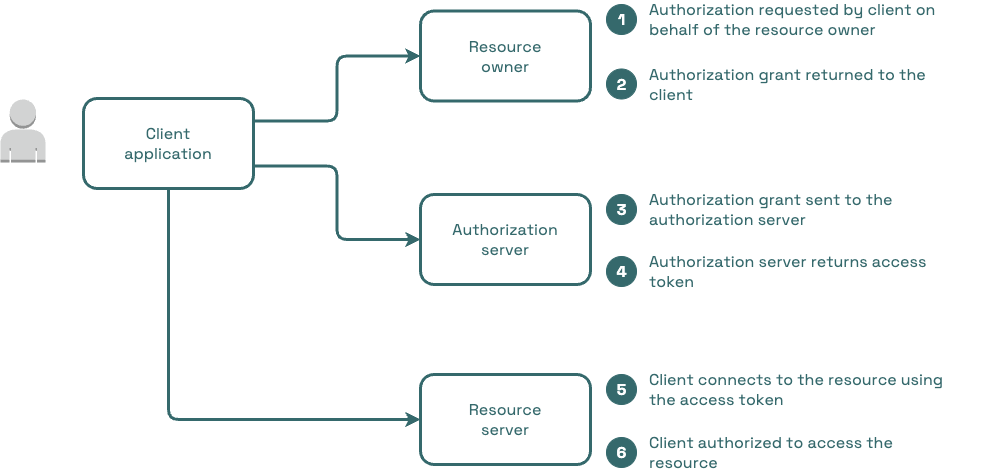

The diagram above was exported from draw.io. Its source (the exported page's mxGraphModel, read from the mxfile embedded in the PNG):
<mxGraphModel dx="1051" dy="775" grid="1" gridSize="10" guides="1" tooltips="1" connect="1" arrows="1" fold="1" page="1" pageScale="1" pageWidth="850" pageHeight="1100" math="0" shadow="0">
  <root>
    <mxCell id="0" />
    <mxCell id="1" parent="0" />
    <mxCell id="uOeeQJX7uDg5jkv9mhD5-1" value="" style="outlineConnect=0;dashed=0;verticalLabelPosition=bottom;verticalAlign=top;align=center;html=1;shape=mxgraph.aws3.user;fillColor=#D2D3D3;gradientColor=none;" parent="1" vertex="1">
      <mxGeometry x="40" y="265" width="45" height="63" as="geometry" />
    </mxCell>
    <mxCell id="uOeeQJX7uDg5jkv9mhD5-18" style="edgeStyle=orthogonalEdgeStyle;rounded=1;orthogonalLoop=1;jettySize=auto;html=1;exitX=1;exitY=0.25;exitDx=0;exitDy=0;entryX=0;entryY=0.5;entryDx=0;entryDy=0;strokeColor=#35696C;strokeWidth=3;startArrow=none;startFill=0;" parent="1" source="uOeeQJX7uDg5jkv9mhD5-10" target="uOeeQJX7uDg5jkv9mhD5-12" edge="1">
      <mxGeometry relative="1" as="geometry" />
    </mxCell>
    <mxCell id="uOeeQJX7uDg5jkv9mhD5-19" value="&lt;font face=&quot;Kadena Space Grotesk&quot; style=&quot;font-size: 16px;&quot; color=&quot;#35696c&quot;&gt;Authorization requested by client on behalf of the resource owner&lt;/font&gt;" style="text;html=1;strokeColor=none;fillColor=none;align=left;verticalAlign=middle;whiteSpace=wrap;rounded=0;" parent="1" vertex="1">
      <mxGeometry x="686.5" y="170" width="340" height="30" as="geometry" />
    </mxCell>
    <mxCell id="uOeeQJX7uDg5jkv9mhD5-32" value="" style="ellipse;whiteSpace=wrap;html=1;aspect=fixed;strokeColor=#35696C;fillColor=#35696C;" parent="1" vertex="1">
      <mxGeometry x="646" y="603" width="30" height="30" as="geometry" />
    </mxCell>
    <mxCell id="uOeeQJX7uDg5jkv9mhD5-33" value="&lt;font color=&quot;#ffffff&quot; face=&quot;Kadena Space Grotesk&quot; style=&quot;font-size: 16px;&quot;&gt;&lt;b style=&quot;&quot;&gt;6&lt;/b&gt;&lt;/font&gt;" style="text;html=1;strokeColor=none;fillColor=none;align=center;verticalAlign=middle;whiteSpace=wrap;rounded=0;" parent="1" vertex="1">
      <mxGeometry x="643.5" y="603" width="35" height="30" as="geometry" />
    </mxCell>
    <mxCell id="uOeeQJX7uDg5jkv9mhD5-34" value="" style="group" parent="1" vertex="1" connectable="0">
      <mxGeometry x="643.5" y="170" width="35" height="30" as="geometry" />
    </mxCell>
    <mxCell id="uOeeQJX7uDg5jkv9mhD5-21" value="" style="ellipse;whiteSpace=wrap;html=1;aspect=fixed;strokeColor=#35696C;fillColor=#35696C;" parent="uOeeQJX7uDg5jkv9mhD5-34" vertex="1">
      <mxGeometry x="2.5" width="30" height="30" as="geometry" />
    </mxCell>
    <mxCell id="uOeeQJX7uDg5jkv9mhD5-23" value="&lt;font color=&quot;#ffffff&quot; face=&quot;Kadena Space Grotesk&quot; style=&quot;font-size: 16px;&quot;&gt;&lt;b style=&quot;&quot;&gt;1&lt;/b&gt;&lt;/font&gt;" style="text;html=1;strokeColor=none;fillColor=none;align=center;verticalAlign=middle;whiteSpace=wrap;rounded=0;" parent="uOeeQJX7uDg5jkv9mhD5-34" vertex="1">
      <mxGeometry width="35" height="30" as="geometry" />
    </mxCell>
    <mxCell id="uOeeQJX7uDg5jkv9mhD5-35" value="" style="group" parent="1" vertex="1" connectable="0">
      <mxGeometry x="643.5" y="234.5" width="35" height="30" as="geometry" />
    </mxCell>
    <mxCell id="uOeeQJX7uDg5jkv9mhD5-24" value="" style="ellipse;whiteSpace=wrap;html=1;aspect=fixed;strokeColor=#35696C;fillColor=#35696C;" parent="uOeeQJX7uDg5jkv9mhD5-35" vertex="1">
      <mxGeometry x="2.5" width="30" height="30" as="geometry" />
    </mxCell>
    <mxCell id="uOeeQJX7uDg5jkv9mhD5-25" value="&lt;font color=&quot;#ffffff&quot; face=&quot;Kadena Space Grotesk&quot; style=&quot;font-size: 16px;&quot;&gt;&lt;b style=&quot;&quot;&gt;2&lt;/b&gt;&lt;/font&gt;" style="text;html=1;strokeColor=none;fillColor=none;align=center;verticalAlign=middle;whiteSpace=wrap;rounded=0;" parent="uOeeQJX7uDg5jkv9mhD5-35" vertex="1">
      <mxGeometry width="35" height="30" as="geometry" />
    </mxCell>
    <mxCell id="uOeeQJX7uDg5jkv9mhD5-36" value="&lt;font face=&quot;Kadena Space Grotesk&quot; style=&quot;font-size: 16px;&quot; color=&quot;#35696c&quot;&gt;Authorization grant returned to the client&lt;/font&gt;" style="text;html=1;strokeColor=none;fillColor=none;align=left;verticalAlign=middle;whiteSpace=wrap;rounded=0;" parent="1" vertex="1">
      <mxGeometry x="686.5" y="234.5" width="306.5" height="30" as="geometry" />
    </mxCell>
    <mxCell id="Vyhuxccl5o9dJSgSzPxD-1" style="edgeStyle=orthogonalEdgeStyle;rounded=1;orthogonalLoop=1;jettySize=auto;html=1;exitX=1;exitY=0.75;exitDx=0;exitDy=0;entryX=0;entryY=0.5;entryDx=0;entryDy=0;strokeColor=#35696C;strokeWidth=3;" edge="1" parent="1" source="uOeeQJX7uDg5jkv9mhD5-10" target="uOeeQJX7uDg5jkv9mhD5-8">
      <mxGeometry relative="1" as="geometry" />
    </mxCell>
    <mxCell id="Vyhuxccl5o9dJSgSzPxD-4" value="&lt;font face=&quot;Kadena Space Grotesk&quot; style=&quot;font-size: 16px;&quot; color=&quot;#35696c&quot;&gt;Authorization grant sent to the authorization server&lt;/font&gt;" style="text;html=1;strokeColor=none;fillColor=none;align=left;verticalAlign=middle;whiteSpace=wrap;rounded=0;" vertex="1" parent="1">
      <mxGeometry x="686.5" y="360" width="306.5" height="30" as="geometry" />
    </mxCell>
    <mxCell id="Vyhuxccl5o9dJSgSzPxD-5" value="&lt;font face=&quot;Kadena Space Grotesk&quot; style=&quot;font-size: 16px;&quot; color=&quot;#35696c&quot;&gt;Authorization server returns access token&lt;/font&gt;" style="text;html=1;strokeColor=none;fillColor=none;align=left;verticalAlign=middle;whiteSpace=wrap;rounded=0;" vertex="1" parent="1">
      <mxGeometry x="686.5" y="422" width="306.5" height="30" as="geometry" />
    </mxCell>
    <mxCell id="Vyhuxccl5o9dJSgSzPxD-6" value="" style="group" vertex="1" connectable="0" parent="1">
      <mxGeometry x="643.5" y="360" width="35" height="30" as="geometry" />
    </mxCell>
    <mxCell id="uOeeQJX7uDg5jkv9mhD5-26" value="" style="ellipse;whiteSpace=wrap;html=1;aspect=fixed;strokeColor=#35696C;fillColor=#35696C;" parent="Vyhuxccl5o9dJSgSzPxD-6" vertex="1">
      <mxGeometry x="2.5" width="30" height="30" as="geometry" />
    </mxCell>
    <mxCell id="uOeeQJX7uDg5jkv9mhD5-27" value="&lt;font color=&quot;#ffffff&quot; face=&quot;Kadena Space Grotesk&quot; style=&quot;font-size: 16px;&quot;&gt;&lt;b style=&quot;&quot;&gt;3&lt;/b&gt;&lt;/font&gt;" style="text;html=1;strokeColor=none;fillColor=none;align=center;verticalAlign=middle;whiteSpace=wrap;rounded=0;" parent="Vyhuxccl5o9dJSgSzPxD-6" vertex="1">
      <mxGeometry width="35" height="30" as="geometry" />
    </mxCell>
    <mxCell id="Vyhuxccl5o9dJSgSzPxD-7" value="" style="group" vertex="1" connectable="0" parent="1">
      <mxGeometry x="643.5" y="422" width="35" height="30" as="geometry" />
    </mxCell>
    <mxCell id="uOeeQJX7uDg5jkv9mhD5-28" value="" style="ellipse;whiteSpace=wrap;html=1;aspect=fixed;strokeColor=#35696C;fillColor=#35696C;" parent="Vyhuxccl5o9dJSgSzPxD-7" vertex="1">
      <mxGeometry x="2.5" width="30" height="30" as="geometry" />
    </mxCell>
    <mxCell id="uOeeQJX7uDg5jkv9mhD5-29" value="&lt;font color=&quot;#ffffff&quot; face=&quot;Kadena Space Grotesk&quot; style=&quot;font-size: 16px;&quot;&gt;&lt;b style=&quot;&quot;&gt;4&lt;/b&gt;&lt;/font&gt;" style="text;html=1;strokeColor=none;fillColor=none;align=center;verticalAlign=middle;whiteSpace=wrap;rounded=0;" parent="Vyhuxccl5o9dJSgSzPxD-7" vertex="1">
      <mxGeometry width="35" height="30" as="geometry" />
    </mxCell>
    <mxCell id="Vyhuxccl5o9dJSgSzPxD-9" value="" style="group" vertex="1" connectable="0" parent="1">
      <mxGeometry x="643.5" y="540" width="35" height="30" as="geometry" />
    </mxCell>
    <mxCell id="uOeeQJX7uDg5jkv9mhD5-30" value="" style="ellipse;whiteSpace=wrap;html=1;aspect=fixed;strokeColor=#35696C;fillColor=#35696C;" parent="Vyhuxccl5o9dJSgSzPxD-9" vertex="1">
      <mxGeometry x="2.5" width="30" height="30" as="geometry" />
    </mxCell>
    <mxCell id="uOeeQJX7uDg5jkv9mhD5-31" value="&lt;font color=&quot;#ffffff&quot; face=&quot;Kadena Space Grotesk&quot; style=&quot;font-size: 16px;&quot;&gt;&lt;b style=&quot;&quot;&gt;5&lt;/b&gt;&lt;/font&gt;" style="text;html=1;strokeColor=none;fillColor=none;align=center;verticalAlign=middle;whiteSpace=wrap;rounded=0;" parent="Vyhuxccl5o9dJSgSzPxD-9" vertex="1">
      <mxGeometry width="35" height="30" as="geometry" />
    </mxCell>
    <mxCell id="Vyhuxccl5o9dJSgSzPxD-10" value="&lt;font face=&quot;Kadena Space Grotesk&quot; style=&quot;font-size: 16px;&quot; color=&quot;#35696c&quot;&gt;Client connects to the resource using the access token&lt;/font&gt;" style="text;html=1;strokeColor=none;fillColor=none;align=left;verticalAlign=middle;whiteSpace=wrap;rounded=0;" vertex="1" parent="1">
      <mxGeometry x="686.5" y="540" width="306.5" height="30" as="geometry" />
    </mxCell>
    <mxCell id="Vyhuxccl5o9dJSgSzPxD-11" value="&lt;font face=&quot;Kadena Space Grotesk&quot; style=&quot;font-size: 16px;&quot; color=&quot;#35696c&quot;&gt;Client authorized to access the resource&lt;/font&gt;" style="text;html=1;strokeColor=none;fillColor=none;align=left;verticalAlign=middle;whiteSpace=wrap;rounded=0;" vertex="1" parent="1">
      <mxGeometry x="686.5" y="603" width="306.5" height="30" as="geometry" />
    </mxCell>
    <mxCell id="Vyhuxccl5o9dJSgSzPxD-12" style="edgeStyle=orthogonalEdgeStyle;rounded=1;orthogonalLoop=1;jettySize=auto;html=1;exitX=0.5;exitY=1;exitDx=0;exitDy=0;entryX=0;entryY=0.5;entryDx=0;entryDy=0;strokeColor=#35696C;strokeWidth=3;" edge="1" parent="1" source="uOeeQJX7uDg5jkv9mhD5-10" target="uOeeQJX7uDg5jkv9mhD5-11">
      <mxGeometry relative="1" as="geometry" />
    </mxCell>
    <mxCell id="uOeeQJX7uDg5jkv9mhD5-10" value="" style="rounded=1;whiteSpace=wrap;html=1;strokeColor=#35696C;strokeWidth=3;" parent="1" vertex="1">
      <mxGeometry x="123" y="264" width="170" height="90" as="geometry" />
    </mxCell>
    <mxCell id="uOeeQJX7uDg5jkv9mhD5-3" value="&lt;font face=&quot;Kadena Space Grotesk&quot; style=&quot;font-size: 16px;&quot; color=&quot;#35696c&quot;&gt;Client application&lt;/font&gt;" style="text;html=1;strokeColor=none;fillColor=none;align=center;verticalAlign=middle;whiteSpace=wrap;rounded=0;" parent="1" vertex="1">
      <mxGeometry x="178" y="294" width="60" height="30" as="geometry" />
    </mxCell>
    <mxCell id="uOeeQJX7uDg5jkv9mhD5-12" value="" style="rounded=1;whiteSpace=wrap;html=1;strokeColor=#35696C;strokeWidth=3;" parent="1" vertex="1">
      <mxGeometry x="460" y="176.5" width="170" height="90" as="geometry" />
    </mxCell>
    <mxCell id="uOeeQJX7uDg5jkv9mhD5-5" value="&lt;font face=&quot;Kadena Space Grotesk&quot; style=&quot;font-size: 16px;&quot; color=&quot;#35696c&quot;&gt;Resource owner&lt;/font&gt;" style="text;html=1;strokeColor=none;fillColor=none;align=center;verticalAlign=middle;whiteSpace=wrap;rounded=0;" parent="1" vertex="1">
      <mxGeometry x="515" y="206.5" width="60" height="30" as="geometry" />
    </mxCell>
    <mxCell id="uOeeQJX7uDg5jkv9mhD5-8" value="" style="rounded=1;whiteSpace=wrap;html=1;strokeColor=#35696C;strokeWidth=3;" parent="1" vertex="1">
      <mxGeometry x="460" y="360" width="170" height="90" as="geometry" />
    </mxCell>
    <mxCell id="uOeeQJX7uDg5jkv9mhD5-9" value="&lt;font face=&quot;Kadena Space Grotesk&quot; style=&quot;font-size: 16px;&quot; color=&quot;#35696c&quot;&gt;Authorization server&lt;/font&gt;" style="text;html=1;strokeColor=none;fillColor=none;align=center;verticalAlign=middle;whiteSpace=wrap;rounded=0;" parent="1" vertex="1">
      <mxGeometry x="515" y="390" width="60" height="30" as="geometry" />
    </mxCell>
    <mxCell id="uOeeQJX7uDg5jkv9mhD5-11" value="" style="rounded=1;whiteSpace=wrap;html=1;strokeColor=#35696C;strokeWidth=3;" parent="1" vertex="1">
      <mxGeometry x="460" y="540" width="170" height="90" as="geometry" />
    </mxCell>
    <mxCell id="uOeeQJX7uDg5jkv9mhD5-7" value="&lt;font face=&quot;Kadena Space Grotesk&quot; style=&quot;font-size: 16px;&quot; color=&quot;#35696c&quot;&gt;Resource server&lt;/font&gt;" style="text;html=1;strokeColor=none;fillColor=none;align=center;verticalAlign=middle;whiteSpace=wrap;rounded=0;" parent="1" vertex="1">
      <mxGeometry x="515" y="570" width="60" height="30" as="geometry" />
    </mxCell>
  </root>
</mxGraphModel>